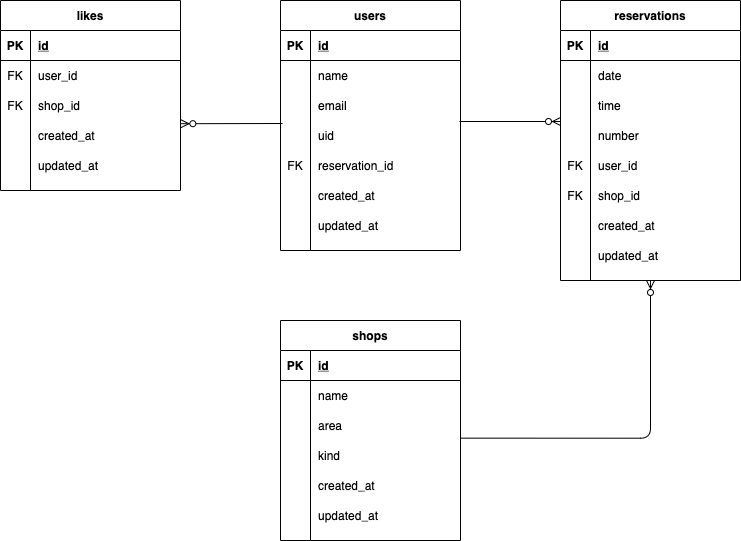

The diagram above was exported from draw.io. Its source (the exported page's mxGraphModel, read from the mxfile embedded in the PNG):
<mxGraphModel dx="840" dy="306" grid="1" gridSize="10" guides="1" tooltips="1" connect="1" arrows="1" fold="1" page="1" pageScale="1" pageWidth="1100" pageHeight="850" math="0" shadow="0">
  <root>
    <mxCell id="0" />
    <mxCell id="1" parent="0" />
    <mxCell id="69" value="users" style="shape=table;startSize=30;container=1;collapsible=1;childLayout=tableLayout;fixedRows=1;rowLines=0;fontStyle=1;align=center;resizeLast=1;" vertex="1" parent="1">
      <mxGeometry x="300" y="50" width="180" height="250" as="geometry" />
    </mxCell>
    <mxCell id="70" value="" style="shape=partialRectangle;collapsible=0;dropTarget=0;pointerEvents=0;fillColor=none;top=0;left=0;bottom=1;right=0;points=[[0,0.5],[1,0.5]];portConstraint=eastwest;" vertex="1" parent="69">
      <mxGeometry y="30" width="180" height="30" as="geometry" />
    </mxCell>
    <mxCell id="71" value="PK" style="shape=partialRectangle;connectable=0;fillColor=none;top=0;left=0;bottom=0;right=0;fontStyle=1;overflow=hidden;" vertex="1" parent="70">
      <mxGeometry width="30" height="30" as="geometry" />
    </mxCell>
    <mxCell id="72" value="id" style="shape=partialRectangle;connectable=0;fillColor=none;top=0;left=0;bottom=0;right=0;align=left;spacingLeft=6;fontStyle=5;overflow=hidden;" vertex="1" parent="70">
      <mxGeometry x="30" width="150" height="30" as="geometry" />
    </mxCell>
    <mxCell id="73" value="" style="shape=partialRectangle;collapsible=0;dropTarget=0;pointerEvents=0;fillColor=none;top=0;left=0;bottom=0;right=0;points=[[0,0.5],[1,0.5]];portConstraint=eastwest;" vertex="1" parent="69">
      <mxGeometry y="60" width="180" height="30" as="geometry" />
    </mxCell>
    <mxCell id="74" value="" style="shape=partialRectangle;connectable=0;fillColor=none;top=0;left=0;bottom=0;right=0;editable=1;overflow=hidden;" vertex="1" parent="73">
      <mxGeometry width="30" height="30" as="geometry" />
    </mxCell>
    <mxCell id="75" value="name  " style="shape=partialRectangle;connectable=0;fillColor=none;top=0;left=0;bottom=0;right=0;align=left;spacingLeft=6;overflow=hidden;" vertex="1" parent="73">
      <mxGeometry x="30" width="150" height="30" as="geometry" />
    </mxCell>
    <mxCell id="76" value="" style="shape=partialRectangle;collapsible=0;dropTarget=0;pointerEvents=0;fillColor=none;top=0;left=0;bottom=0;right=0;points=[[0,0.5],[1,0.5]];portConstraint=eastwest;" vertex="1" parent="69">
      <mxGeometry y="90" width="180" height="30" as="geometry" />
    </mxCell>
    <mxCell id="77" value="" style="shape=partialRectangle;connectable=0;fillColor=none;top=0;left=0;bottom=0;right=0;editable=1;overflow=hidden;" vertex="1" parent="76">
      <mxGeometry width="30" height="30" as="geometry" />
    </mxCell>
    <mxCell id="78" value="email" style="shape=partialRectangle;connectable=0;fillColor=none;top=0;left=0;bottom=0;right=0;align=left;spacingLeft=6;overflow=hidden;" vertex="1" parent="76">
      <mxGeometry x="30" width="150" height="30" as="geometry" />
    </mxCell>
    <mxCell id="79" value="" style="shape=partialRectangle;collapsible=0;dropTarget=0;pointerEvents=0;fillColor=none;top=0;left=0;bottom=0;right=0;points=[[0,0.5],[1,0.5]];portConstraint=eastwest;" vertex="1" parent="69">
      <mxGeometry y="120" width="180" height="30" as="geometry" />
    </mxCell>
    <mxCell id="80" value="" style="shape=partialRectangle;connectable=0;fillColor=none;top=0;left=0;bottom=0;right=0;editable=1;overflow=hidden;" vertex="1" parent="79">
      <mxGeometry width="30" height="30" as="geometry" />
    </mxCell>
    <mxCell id="81" value="uid" style="shape=partialRectangle;connectable=0;fillColor=none;top=0;left=0;bottom=0;right=0;align=left;spacingLeft=6;overflow=hidden;" vertex="1" parent="79">
      <mxGeometry x="30" width="150" height="30" as="geometry" />
    </mxCell>
    <mxCell id="82" value="" style="shape=partialRectangle;collapsible=0;dropTarget=0;pointerEvents=0;fillColor=none;top=0;left=0;bottom=0;right=0;points=[[0,0.5],[1,0.5]];portConstraint=eastwest;" vertex="1" parent="69">
      <mxGeometry y="150" width="180" height="30" as="geometry" />
    </mxCell>
    <mxCell id="83" value="FK" style="shape=partialRectangle;connectable=0;fillColor=none;top=0;left=0;bottom=0;right=0;editable=1;overflow=hidden;" vertex="1" parent="82">
      <mxGeometry width="30" height="30" as="geometry" />
    </mxCell>
    <mxCell id="84" value="reservation_id" style="shape=partialRectangle;connectable=0;fillColor=none;top=0;left=0;bottom=0;right=0;align=left;spacingLeft=6;overflow=hidden;" vertex="1" parent="82">
      <mxGeometry x="30" width="150" height="30" as="geometry" />
    </mxCell>
    <mxCell id="85" value="" style="shape=partialRectangle;collapsible=0;dropTarget=0;pointerEvents=0;fillColor=none;top=0;left=0;bottom=0;right=0;points=[[0,0.5],[1,0.5]];portConstraint=eastwest;" vertex="1" parent="69">
      <mxGeometry y="180" width="180" height="30" as="geometry" />
    </mxCell>
    <mxCell id="86" value="" style="shape=partialRectangle;connectable=0;fillColor=none;top=0;left=0;bottom=0;right=0;editable=1;overflow=hidden;" vertex="1" parent="85">
      <mxGeometry width="30" height="30" as="geometry" />
    </mxCell>
    <mxCell id="87" value="created_at" style="shape=partialRectangle;connectable=0;fillColor=none;top=0;left=0;bottom=0;right=0;align=left;spacingLeft=6;overflow=hidden;" vertex="1" parent="85">
      <mxGeometry x="30" width="150" height="30" as="geometry" />
    </mxCell>
    <mxCell id="88" value="" style="shape=partialRectangle;collapsible=0;dropTarget=0;pointerEvents=0;fillColor=none;top=0;left=0;bottom=0;right=0;points=[[0,0.5],[1,0.5]];portConstraint=eastwest;" vertex="1" parent="69">
      <mxGeometry y="210" width="180" height="30" as="geometry" />
    </mxCell>
    <mxCell id="89" value="" style="shape=partialRectangle;connectable=0;fillColor=none;top=0;left=0;bottom=0;right=0;editable=1;overflow=hidden;" vertex="1" parent="88">
      <mxGeometry width="30" height="30" as="geometry" />
    </mxCell>
    <mxCell id="90" value="updated_at" style="shape=partialRectangle;connectable=0;fillColor=none;top=0;left=0;bottom=0;right=0;align=left;spacingLeft=6;overflow=hidden;" vertex="1" parent="88">
      <mxGeometry x="30" width="150" height="30" as="geometry" />
    </mxCell>
    <mxCell id="91" value="shops" style="shape=table;startSize=30;container=1;collapsible=1;childLayout=tableLayout;fixedRows=1;rowLines=0;fontStyle=1;align=center;resizeLast=1;" vertex="1" parent="1">
      <mxGeometry x="300" y="370" width="180" height="220" as="geometry" />
    </mxCell>
    <mxCell id="92" value="" style="shape=partialRectangle;collapsible=0;dropTarget=0;pointerEvents=0;fillColor=none;top=0;left=0;bottom=1;right=0;points=[[0,0.5],[1,0.5]];portConstraint=eastwest;" vertex="1" parent="91">
      <mxGeometry y="30" width="180" height="30" as="geometry" />
    </mxCell>
    <mxCell id="93" value="PK" style="shape=partialRectangle;connectable=0;fillColor=none;top=0;left=0;bottom=0;right=0;fontStyle=1;overflow=hidden;" vertex="1" parent="92">
      <mxGeometry width="30" height="30" as="geometry" />
    </mxCell>
    <mxCell id="94" value="id" style="shape=partialRectangle;connectable=0;fillColor=none;top=0;left=0;bottom=0;right=0;align=left;spacingLeft=6;fontStyle=5;overflow=hidden;" vertex="1" parent="92">
      <mxGeometry x="30" width="150" height="30" as="geometry" />
    </mxCell>
    <mxCell id="95" value="" style="shape=partialRectangle;collapsible=0;dropTarget=0;pointerEvents=0;fillColor=none;top=0;left=0;bottom=0;right=0;points=[[0,0.5],[1,0.5]];portConstraint=eastwest;" vertex="1" parent="91">
      <mxGeometry y="60" width="180" height="30" as="geometry" />
    </mxCell>
    <mxCell id="96" value="" style="shape=partialRectangle;connectable=0;fillColor=none;top=0;left=0;bottom=0;right=0;editable=1;overflow=hidden;" vertex="1" parent="95">
      <mxGeometry width="30" height="30" as="geometry" />
    </mxCell>
    <mxCell id="97" value="name  " style="shape=partialRectangle;connectable=0;fillColor=none;top=0;left=0;bottom=0;right=0;align=left;spacingLeft=6;overflow=hidden;" vertex="1" parent="95">
      <mxGeometry x="30" width="150" height="30" as="geometry" />
    </mxCell>
    <mxCell id="98" value="" style="shape=partialRectangle;collapsible=0;dropTarget=0;pointerEvents=0;fillColor=none;top=0;left=0;bottom=0;right=0;points=[[0,0.5],[1,0.5]];portConstraint=eastwest;" vertex="1" parent="91">
      <mxGeometry y="90" width="180" height="30" as="geometry" />
    </mxCell>
    <mxCell id="99" value="" style="shape=partialRectangle;connectable=0;fillColor=none;top=0;left=0;bottom=0;right=0;editable=1;overflow=hidden;" vertex="1" parent="98">
      <mxGeometry width="30" height="30" as="geometry" />
    </mxCell>
    <mxCell id="100" value="area" style="shape=partialRectangle;connectable=0;fillColor=none;top=0;left=0;bottom=0;right=0;align=left;spacingLeft=6;overflow=hidden;" vertex="1" parent="98">
      <mxGeometry x="30" width="150" height="30" as="geometry" />
    </mxCell>
    <mxCell id="101" value="" style="shape=partialRectangle;collapsible=0;dropTarget=0;pointerEvents=0;fillColor=none;top=0;left=0;bottom=0;right=0;points=[[0,0.5],[1,0.5]];portConstraint=eastwest;" vertex="1" parent="91">
      <mxGeometry y="120" width="180" height="30" as="geometry" />
    </mxCell>
    <mxCell id="102" value="" style="shape=partialRectangle;connectable=0;fillColor=none;top=0;left=0;bottom=0;right=0;editable=1;overflow=hidden;" vertex="1" parent="101">
      <mxGeometry width="30" height="30" as="geometry" />
    </mxCell>
    <mxCell id="103" value="kind" style="shape=partialRectangle;connectable=0;fillColor=none;top=0;left=0;bottom=0;right=0;align=left;spacingLeft=6;overflow=hidden;" vertex="1" parent="101">
      <mxGeometry x="30" width="150" height="30" as="geometry" />
    </mxCell>
    <mxCell id="104" value="" style="shape=partialRectangle;collapsible=0;dropTarget=0;pointerEvents=0;fillColor=none;top=0;left=0;bottom=0;right=0;points=[[0,0.5],[1,0.5]];portConstraint=eastwest;" vertex="1" parent="91">
      <mxGeometry y="150" width="180" height="30" as="geometry" />
    </mxCell>
    <mxCell id="105" value="" style="shape=partialRectangle;connectable=0;fillColor=none;top=0;left=0;bottom=0;right=0;editable=1;overflow=hidden;" vertex="1" parent="104">
      <mxGeometry width="30" height="30" as="geometry" />
    </mxCell>
    <mxCell id="106" value="created_at" style="shape=partialRectangle;connectable=0;fillColor=none;top=0;left=0;bottom=0;right=0;align=left;spacingLeft=6;overflow=hidden;" vertex="1" parent="104">
      <mxGeometry x="30" width="150" height="30" as="geometry" />
    </mxCell>
    <mxCell id="107" value="" style="shape=partialRectangle;collapsible=0;dropTarget=0;pointerEvents=0;fillColor=none;top=0;left=0;bottom=0;right=0;points=[[0,0.5],[1,0.5]];portConstraint=eastwest;" vertex="1" parent="91">
      <mxGeometry y="180" width="180" height="30" as="geometry" />
    </mxCell>
    <mxCell id="108" value="" style="shape=partialRectangle;connectable=0;fillColor=none;top=0;left=0;bottom=0;right=0;editable=1;overflow=hidden;" vertex="1" parent="107">
      <mxGeometry width="30" height="30" as="geometry" />
    </mxCell>
    <mxCell id="109" value="updated_at" style="shape=partialRectangle;connectable=0;fillColor=none;top=0;left=0;bottom=0;right=0;align=left;spacingLeft=6;overflow=hidden;" vertex="1" parent="107">
      <mxGeometry x="30" width="150" height="30" as="geometry" />
    </mxCell>
    <mxCell id="110" value="reservations" style="shape=table;startSize=30;container=1;collapsible=1;childLayout=tableLayout;fixedRows=1;rowLines=0;fontStyle=1;align=center;resizeLast=1;" vertex="1" parent="1">
      <mxGeometry x="580" y="50" width="180" height="280" as="geometry" />
    </mxCell>
    <mxCell id="111" value="" style="shape=partialRectangle;collapsible=0;dropTarget=0;pointerEvents=0;fillColor=none;top=0;left=0;bottom=1;right=0;points=[[0,0.5],[1,0.5]];portConstraint=eastwest;" vertex="1" parent="110">
      <mxGeometry y="30" width="180" height="30" as="geometry" />
    </mxCell>
    <mxCell id="112" value="PK" style="shape=partialRectangle;connectable=0;fillColor=none;top=0;left=0;bottom=0;right=0;fontStyle=1;overflow=hidden;" vertex="1" parent="111">
      <mxGeometry width="30" height="30" as="geometry" />
    </mxCell>
    <mxCell id="113" value="id" style="shape=partialRectangle;connectable=0;fillColor=none;top=0;left=0;bottom=0;right=0;align=left;spacingLeft=6;fontStyle=5;overflow=hidden;" vertex="1" parent="111">
      <mxGeometry x="30" width="150" height="30" as="geometry" />
    </mxCell>
    <mxCell id="114" value="" style="shape=partialRectangle;collapsible=0;dropTarget=0;pointerEvents=0;fillColor=none;top=0;left=0;bottom=0;right=0;points=[[0,0.5],[1,0.5]];portConstraint=eastwest;" vertex="1" parent="110">
      <mxGeometry y="60" width="180" height="30" as="geometry" />
    </mxCell>
    <mxCell id="115" value="" style="shape=partialRectangle;connectable=0;fillColor=none;top=0;left=0;bottom=0;right=0;editable=1;overflow=hidden;" vertex="1" parent="114">
      <mxGeometry width="30" height="30" as="geometry" />
    </mxCell>
    <mxCell id="116" value="date" style="shape=partialRectangle;connectable=0;fillColor=none;top=0;left=0;bottom=0;right=0;align=left;spacingLeft=6;overflow=hidden;" vertex="1" parent="114">
      <mxGeometry x="30" width="150" height="30" as="geometry" />
    </mxCell>
    <mxCell id="117" value="" style="shape=partialRectangle;collapsible=0;dropTarget=0;pointerEvents=0;fillColor=none;top=0;left=0;bottom=0;right=0;points=[[0,0.5],[1,0.5]];portConstraint=eastwest;" vertex="1" parent="110">
      <mxGeometry y="90" width="180" height="30" as="geometry" />
    </mxCell>
    <mxCell id="118" value="" style="shape=partialRectangle;connectable=0;fillColor=none;top=0;left=0;bottom=0;right=0;editable=1;overflow=hidden;" vertex="1" parent="117">
      <mxGeometry width="30" height="30" as="geometry" />
    </mxCell>
    <mxCell id="119" value="time" style="shape=partialRectangle;connectable=0;fillColor=none;top=0;left=0;bottom=0;right=0;align=left;spacingLeft=6;overflow=hidden;" vertex="1" parent="117">
      <mxGeometry x="30" width="150" height="30" as="geometry" />
    </mxCell>
    <mxCell id="120" value="" style="shape=partialRectangle;collapsible=0;dropTarget=0;pointerEvents=0;fillColor=none;top=0;left=0;bottom=0;right=0;points=[[0,0.5],[1,0.5]];portConstraint=eastwest;" vertex="1" parent="110">
      <mxGeometry y="120" width="180" height="30" as="geometry" />
    </mxCell>
    <mxCell id="121" value="" style="shape=partialRectangle;connectable=0;fillColor=none;top=0;left=0;bottom=0;right=0;editable=1;overflow=hidden;" vertex="1" parent="120">
      <mxGeometry width="30" height="30" as="geometry" />
    </mxCell>
    <mxCell id="122" value="number" style="shape=partialRectangle;connectable=0;fillColor=none;top=0;left=0;bottom=0;right=0;align=left;spacingLeft=6;overflow=hidden;" vertex="1" parent="120">
      <mxGeometry x="30" width="150" height="30" as="geometry" />
    </mxCell>
    <mxCell id="123" value="" style="shape=partialRectangle;collapsible=0;dropTarget=0;pointerEvents=0;fillColor=none;top=0;left=0;bottom=0;right=0;points=[[0,0.5],[1,0.5]];portConstraint=eastwest;" vertex="1" parent="110">
      <mxGeometry y="150" width="180" height="30" as="geometry" />
    </mxCell>
    <mxCell id="124" value="FK" style="shape=partialRectangle;connectable=0;fillColor=none;top=0;left=0;bottom=0;right=0;editable=1;overflow=hidden;" vertex="1" parent="123">
      <mxGeometry width="30" height="30" as="geometry" />
    </mxCell>
    <mxCell id="125" value="user_id" style="shape=partialRectangle;connectable=0;fillColor=none;top=0;left=0;bottom=0;right=0;align=left;spacingLeft=6;overflow=hidden;" vertex="1" parent="123">
      <mxGeometry x="30" width="150" height="30" as="geometry" />
    </mxCell>
    <mxCell id="126" value="" style="shape=partialRectangle;collapsible=0;dropTarget=0;pointerEvents=0;fillColor=none;top=0;left=0;bottom=0;right=0;points=[[0,0.5],[1,0.5]];portConstraint=eastwest;" vertex="1" parent="110">
      <mxGeometry y="180" width="180" height="30" as="geometry" />
    </mxCell>
    <mxCell id="127" value="FK" style="shape=partialRectangle;connectable=0;fillColor=none;top=0;left=0;bottom=0;right=0;editable=1;overflow=hidden;" vertex="1" parent="126">
      <mxGeometry width="30" height="30" as="geometry" />
    </mxCell>
    <mxCell id="128" value="shop_id" style="shape=partialRectangle;connectable=0;fillColor=none;top=0;left=0;bottom=0;right=0;align=left;spacingLeft=6;overflow=hidden;" vertex="1" parent="126">
      <mxGeometry x="30" width="150" height="30" as="geometry" />
    </mxCell>
    <mxCell id="129" value="" style="shape=partialRectangle;collapsible=0;dropTarget=0;pointerEvents=0;fillColor=none;top=0;left=0;bottom=0;right=0;points=[[0,0.5],[1,0.5]];portConstraint=eastwest;" vertex="1" parent="110">
      <mxGeometry y="210" width="180" height="30" as="geometry" />
    </mxCell>
    <mxCell id="130" value="" style="shape=partialRectangle;connectable=0;fillColor=none;top=0;left=0;bottom=0;right=0;editable=1;overflow=hidden;" vertex="1" parent="129">
      <mxGeometry width="30" height="30" as="geometry" />
    </mxCell>
    <mxCell id="131" value="created_at" style="shape=partialRectangle;connectable=0;fillColor=none;top=0;left=0;bottom=0;right=0;align=left;spacingLeft=6;overflow=hidden;" vertex="1" parent="129">
      <mxGeometry x="30" width="150" height="30" as="geometry" />
    </mxCell>
    <mxCell id="132" value="" style="shape=partialRectangle;collapsible=0;dropTarget=0;pointerEvents=0;fillColor=none;top=0;left=0;bottom=0;right=0;points=[[0,0.5],[1,0.5]];portConstraint=eastwest;" vertex="1" parent="110">
      <mxGeometry y="240" width="180" height="30" as="geometry" />
    </mxCell>
    <mxCell id="133" value="" style="shape=partialRectangle;connectable=0;fillColor=none;top=0;left=0;bottom=0;right=0;editable=1;overflow=hidden;" vertex="1" parent="132">
      <mxGeometry width="30" height="30" as="geometry" />
    </mxCell>
    <mxCell id="134" value="updated_at" style="shape=partialRectangle;connectable=0;fillColor=none;top=0;left=0;bottom=0;right=0;align=left;spacingLeft=6;overflow=hidden;" vertex="1" parent="132">
      <mxGeometry x="30" width="150" height="30" as="geometry" />
    </mxCell>
    <mxCell id="135" value="" style="fontSize=12;html=1;endArrow=ERzeroToMany;endFill=1;" edge="1" parent="1">
      <mxGeometry width="100" height="100" relative="1" as="geometry">
        <mxPoint x="479" y="171" as="sourcePoint" />
        <mxPoint x="580" y="171" as="targetPoint" />
      </mxGeometry>
    </mxCell>
    <mxCell id="136" value="" style="fontSize=12;html=1;endArrow=ERzeroToMany;endFill=1;entryX=0.5;entryY=1;entryDx=0;entryDy=0;exitX=1.001;exitY=-0.078;exitDx=0;exitDy=0;exitPerimeter=0;edgeStyle=orthogonalEdgeStyle;" edge="1" parent="1" source="101" target="110">
      <mxGeometry width="100" height="100" relative="1" as="geometry">
        <mxPoint x="489" y="181" as="sourcePoint" />
        <mxPoint x="585.5" y="181.16999999999996" as="targetPoint" />
      </mxGeometry>
    </mxCell>
    <mxCell id="137" value="likes" style="shape=table;startSize=30;container=1;collapsible=1;childLayout=tableLayout;fixedRows=1;rowLines=0;fontStyle=1;align=center;resizeLast=1;" vertex="1" parent="1">
      <mxGeometry x="20" y="50" width="180" height="190" as="geometry" />
    </mxCell>
    <mxCell id="138" value="" style="shape=partialRectangle;collapsible=0;dropTarget=0;pointerEvents=0;fillColor=none;top=0;left=0;bottom=1;right=0;points=[[0,0.5],[1,0.5]];portConstraint=eastwest;" vertex="1" parent="137">
      <mxGeometry y="30" width="180" height="30" as="geometry" />
    </mxCell>
    <mxCell id="139" value="PK" style="shape=partialRectangle;connectable=0;fillColor=none;top=0;left=0;bottom=0;right=0;fontStyle=1;overflow=hidden;" vertex="1" parent="138">
      <mxGeometry width="30" height="30" as="geometry" />
    </mxCell>
    <mxCell id="140" value="id" style="shape=partialRectangle;connectable=0;fillColor=none;top=0;left=0;bottom=0;right=0;align=left;spacingLeft=6;fontStyle=5;overflow=hidden;" vertex="1" parent="138">
      <mxGeometry x="30" width="150" height="30" as="geometry" />
    </mxCell>
    <mxCell id="141" value="" style="shape=partialRectangle;collapsible=0;dropTarget=0;pointerEvents=0;fillColor=none;top=0;left=0;bottom=0;right=0;points=[[0,0.5],[1,0.5]];portConstraint=eastwest;" vertex="1" parent="137">
      <mxGeometry y="60" width="180" height="30" as="geometry" />
    </mxCell>
    <mxCell id="142" value="FK" style="shape=partialRectangle;connectable=0;fillColor=none;top=0;left=0;bottom=0;right=0;editable=1;overflow=hidden;" vertex="1" parent="141">
      <mxGeometry width="30" height="30" as="geometry" />
    </mxCell>
    <mxCell id="143" value="user_id" style="shape=partialRectangle;connectable=0;fillColor=none;top=0;left=0;bottom=0;right=0;align=left;spacingLeft=6;overflow=hidden;" vertex="1" parent="141">
      <mxGeometry x="30" width="150" height="30" as="geometry" />
    </mxCell>
    <mxCell id="144" value="" style="shape=partialRectangle;collapsible=0;dropTarget=0;pointerEvents=0;fillColor=none;top=0;left=0;bottom=0;right=0;points=[[0,0.5],[1,0.5]];portConstraint=eastwest;" vertex="1" parent="137">
      <mxGeometry y="90" width="180" height="30" as="geometry" />
    </mxCell>
    <mxCell id="145" value="FK" style="shape=partialRectangle;connectable=0;fillColor=none;top=0;left=0;bottom=0;right=0;editable=1;overflow=hidden;" vertex="1" parent="144">
      <mxGeometry width="30" height="30" as="geometry" />
    </mxCell>
    <mxCell id="146" value="shop_id" style="shape=partialRectangle;connectable=0;fillColor=none;top=0;left=0;bottom=0;right=0;align=left;spacingLeft=6;overflow=hidden;" vertex="1" parent="144">
      <mxGeometry x="30" width="150" height="30" as="geometry" />
    </mxCell>
    <mxCell id="147" value="" style="shape=partialRectangle;collapsible=0;dropTarget=0;pointerEvents=0;fillColor=none;top=0;left=0;bottom=0;right=0;points=[[0,0.5],[1,0.5]];portConstraint=eastwest;" vertex="1" parent="137">
      <mxGeometry y="120" width="180" height="30" as="geometry" />
    </mxCell>
    <mxCell id="148" value="" style="shape=partialRectangle;connectable=0;fillColor=none;top=0;left=0;bottom=0;right=0;editable=1;overflow=hidden;" vertex="1" parent="147">
      <mxGeometry width="30" height="30" as="geometry" />
    </mxCell>
    <mxCell id="149" value="created_at" style="shape=partialRectangle;connectable=0;fillColor=none;top=0;left=0;bottom=0;right=0;align=left;spacingLeft=6;overflow=hidden;" vertex="1" parent="147">
      <mxGeometry x="30" width="150" height="30" as="geometry" />
    </mxCell>
    <mxCell id="150" value="" style="shape=partialRectangle;collapsible=0;dropTarget=0;pointerEvents=0;fillColor=none;top=0;left=0;bottom=0;right=0;points=[[0,0.5],[1,0.5]];portConstraint=eastwest;" vertex="1" parent="137">
      <mxGeometry y="150" width="180" height="30" as="geometry" />
    </mxCell>
    <mxCell id="151" value="" style="shape=partialRectangle;connectable=0;fillColor=none;top=0;left=0;bottom=0;right=0;editable=1;overflow=hidden;" vertex="1" parent="150">
      <mxGeometry width="30" height="30" as="geometry" />
    </mxCell>
    <mxCell id="152" value="updated_at" style="shape=partialRectangle;connectable=0;fillColor=none;top=0;left=0;bottom=0;right=0;align=left;spacingLeft=6;overflow=hidden;" vertex="1" parent="150">
      <mxGeometry x="30" width="150" height="30" as="geometry" />
    </mxCell>
    <mxCell id="153" value="" style="fontSize=12;html=1;endArrow=ERzeroToMany;endFill=1;entryX=1.002;entryY=0.107;entryDx=0;entryDy=0;entryPerimeter=0;" edge="1" parent="1" target="147">
      <mxGeometry width="100" height="100" relative="1" as="geometry">
        <mxPoint x="302" y="173" as="sourcePoint" />
        <mxPoint x="199.63999999999987" y="114.20000000000005" as="targetPoint" />
      </mxGeometry>
    </mxCell>
  </root>
</mxGraphModel>